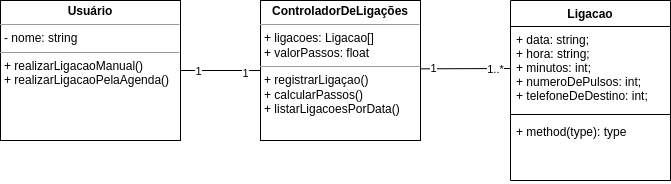

The diagram above was exported from draw.io. Its source (the exported page's mxGraphModel, read from the mxfile embedded in the PNG):
<mxGraphModel dx="2706" dy="933" grid="1" gridSize="10" guides="1" tooltips="1" connect="1" arrows="1" fold="1" page="1" pageScale="1" pageWidth="850" pageHeight="1100" math="0" shadow="0">
  <root>
    <mxCell id="0" />
    <mxCell id="1" parent="0" />
    <mxCell id="XIshHKjP5201PQgIL-0v-5" value="&lt;p style=&quot;margin: 0px ; margin-top: 4px ; text-align: center&quot;&gt;&lt;b&gt;Usuário&lt;/b&gt;&lt;/p&gt;&lt;hr size=&quot;1&quot;&gt;&lt;p style=&quot;margin: 0px ; margin-left: 4px&quot;&gt;- nome: string&lt;/p&gt;&lt;hr size=&quot;1&quot;&gt;&lt;p style=&quot;margin: 0px ; margin-left: 4px&quot;&gt;+ realizarLigacaoManual()&lt;/p&gt;&lt;p style=&quot;margin: 0px ; margin-left: 4px&quot;&gt;+ realizarLigacaoPelaAgenda()&lt;/p&gt;" style="verticalAlign=top;align=left;overflow=fill;fontSize=12;fontFamily=Helvetica;html=1;" vertex="1" parent="1">
      <mxGeometry x="90" y="300" width="180" height="140" as="geometry" />
    </mxCell>
    <mxCell id="XIshHKjP5201PQgIL-0v-6" value="Ligacao" style="swimlane;fontStyle=1;align=center;verticalAlign=top;childLayout=stackLayout;horizontal=1;startSize=26;horizontalStack=0;resizeParent=1;resizeParentMax=0;resizeLast=0;collapsible=1;marginBottom=0;" vertex="1" parent="1">
      <mxGeometry x="600" y="300" width="160" height="180" as="geometry" />
    </mxCell>
    <mxCell id="XIshHKjP5201PQgIL-0v-7" value="+ data: string;&#10;+ hora: string;&#10;+ minutos: int;&#10;+ numeroDePulsos: int;&#10;+ telefoneDeDestino: int;" style="text;strokeColor=none;fillColor=none;align=left;verticalAlign=top;spacingLeft=4;spacingRight=4;overflow=hidden;rotatable=0;points=[[0,0.5],[1,0.5]];portConstraint=eastwest;" vertex="1" parent="XIshHKjP5201PQgIL-0v-6">
      <mxGeometry y="26" width="160" height="84" as="geometry" />
    </mxCell>
    <mxCell id="XIshHKjP5201PQgIL-0v-8" value="" style="line;strokeWidth=1;fillColor=none;align=left;verticalAlign=middle;spacingTop=-1;spacingLeft=3;spacingRight=3;rotatable=0;labelPosition=right;points=[];portConstraint=eastwest;" vertex="1" parent="XIshHKjP5201PQgIL-0v-6">
      <mxGeometry y="110" width="160" height="8" as="geometry" />
    </mxCell>
    <mxCell id="XIshHKjP5201PQgIL-0v-9" value="+ method(type): type" style="text;strokeColor=none;fillColor=none;align=left;verticalAlign=top;spacingLeft=4;spacingRight=4;overflow=hidden;rotatable=0;points=[[0,0.5],[1,0.5]];portConstraint=eastwest;" vertex="1" parent="XIshHKjP5201PQgIL-0v-6">
      <mxGeometry y="118" width="160" height="62" as="geometry" />
    </mxCell>
    <mxCell id="XIshHKjP5201PQgIL-0v-10" value="&lt;p style=&quot;margin: 0px ; margin-top: 4px ; text-align: center&quot;&gt;&lt;b&gt;ControladorDeLigações&lt;/b&gt;&lt;/p&gt;&lt;hr size=&quot;1&quot;&gt;&lt;p style=&quot;margin: 0px ; margin-left: 4px&quot;&gt;+ ligacoes: Ligacao[]&lt;/p&gt;&lt;p style=&quot;margin: 0px ; margin-left: 4px&quot;&gt;+ valorPassos: float&lt;/p&gt;&lt;hr size=&quot;1&quot;&gt;&lt;p style=&quot;margin: 0px ; margin-left: 4px&quot;&gt;+ registrarLigaçao()&lt;/p&gt;&lt;p style=&quot;margin: 0px ; margin-left: 4px&quot;&gt;+ calcularPassos()&lt;/p&gt;&lt;p style=&quot;margin: 0px ; margin-left: 4px&quot;&gt;+ listarLigacoesPorData()&lt;/p&gt;&lt;p style=&quot;margin: 0px ; margin-left: 4px&quot;&gt;&lt;br&gt;&lt;/p&gt;" style="verticalAlign=top;align=left;overflow=fill;fontSize=12;fontFamily=Helvetica;html=1;" vertex="1" parent="1">
      <mxGeometry x="350" y="300" width="160" height="140" as="geometry" />
    </mxCell>
    <mxCell id="XIshHKjP5201PQgIL-0v-14" value="" style="endArrow=none;html=1;rounded=0;exitX=1;exitY=0.5;exitDx=0;exitDy=0;entryX=0;entryY=0.5;entryDx=0;entryDy=0;" edge="1" parent="1" source="XIshHKjP5201PQgIL-0v-5" target="XIshHKjP5201PQgIL-0v-10">
      <mxGeometry width="50" height="50" relative="1" as="geometry">
        <mxPoint x="330" y="390" as="sourcePoint" />
        <mxPoint x="450" y="350" as="targetPoint" />
      </mxGeometry>
    </mxCell>
    <mxCell id="XIshHKjP5201PQgIL-0v-16" value="1" style="edgeLabel;html=1;align=center;verticalAlign=middle;resizable=0;points=[];" vertex="1" connectable="0" parent="XIshHKjP5201PQgIL-0v-14">
      <mxGeometry x="-0.5621" relative="1" as="geometry">
        <mxPoint as="offset" />
      </mxGeometry>
    </mxCell>
    <mxCell id="XIshHKjP5201PQgIL-0v-17" value="1" style="edgeLabel;html=1;align=center;verticalAlign=middle;resizable=0;points=[];" vertex="1" connectable="0" parent="XIshHKjP5201PQgIL-0v-14">
      <mxGeometry x="0.6103" y="-2" relative="1" as="geometry">
        <mxPoint as="offset" />
      </mxGeometry>
    </mxCell>
    <mxCell id="XIshHKjP5201PQgIL-0v-15" value="" style="endArrow=none;html=1;rounded=0;exitX=1.004;exitY=0.488;exitDx=0;exitDy=0;entryX=0;entryY=0.5;entryDx=0;entryDy=0;exitPerimeter=0;" edge="1" parent="1" source="XIshHKjP5201PQgIL-0v-10" target="XIshHKjP5201PQgIL-0v-7">
      <mxGeometry width="50" height="50" relative="1" as="geometry">
        <mxPoint x="490" y="470" as="sourcePoint" />
        <mxPoint x="570" y="470" as="targetPoint" />
      </mxGeometry>
    </mxCell>
    <mxCell id="XIshHKjP5201PQgIL-0v-18" value="1..*" style="edgeLabel;html=1;align=center;verticalAlign=middle;resizable=0;points=[];" vertex="1" connectable="0" parent="XIshHKjP5201PQgIL-0v-15">
      <mxGeometry x="0.6589" relative="1" as="geometry">
        <mxPoint as="offset" />
      </mxGeometry>
    </mxCell>
    <mxCell id="XIshHKjP5201PQgIL-0v-19" value="1" style="edgeLabel;html=1;align=center;verticalAlign=middle;resizable=0;points=[];" vertex="1" connectable="0" parent="XIshHKjP5201PQgIL-0v-15">
      <mxGeometry x="-0.7302" y="1" relative="1" as="geometry">
        <mxPoint as="offset" />
      </mxGeometry>
    </mxCell>
  </root>
</mxGraphModel>